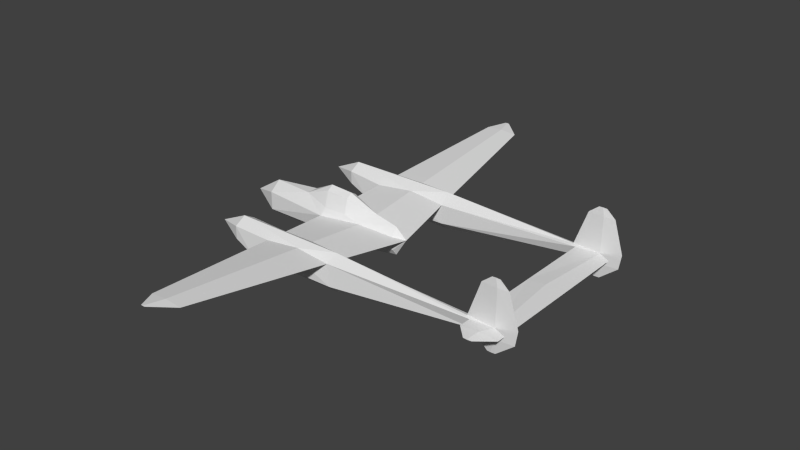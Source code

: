 # Source: p38_l.blend  (saved by Blender 2.69.0; exported with 4.5.12 LTS)
import bpy
from mathutils import Matrix  # noqa: F401  (used for matrix-valued properties, if any)

bpy.ops.wm.read_factory_settings(use_empty=True)
scene = bpy.context.scene
scene.name = 'Scene'

# ---- collections
col_collection_1 = bpy.data.collections.new('Collection 1'); scene.collection.children.link(col_collection_1)

# ---- materials (node trees are filled in below, after node groups)
mat_material_texture = bpy.data.materials.new('Material Texture')
mat_material_texture.alpha_threshold = 0.0
mat_material_texture.use_transparent_shadow = False
mat_material_texture.roughness = 0.5
mat_material_texture.line_color = (0.0, 0.0, 0.0, 1.0)

# ---- material node trees

# ---- world
world_world = bpy.data.worlds.new('World'); scene.world = world_world
world_world.color = (0.05088, 0.05088, 0.05088)
world_world.use_sun_shadow = False
world_world.sun_shadow_jitter_overblur = 0.0
world_world.cycles.sampling_method = 'MANUAL'
world_world.cycles.sample_map_resolution = 256

# ---- meshes
me_cylinder = bpy.data.meshes.new('Cylinder')
me_cylinder.from_pydata([(-0.19, 2.27, 7.52), (-1.6, 2.521, 7.075), (-1.6, 2.51, 7.201), (-1.6, 2.499, 7.075), (0.11, 2.569, 7.14), (0.57, 2.51, 7.14), (0.57, 2.52, 6.999), (0.11, 2.51, 7.711), (-0.35, 2.51, 7.787), (-0.2253, 2.574, 7.14), (-1.35, 2.51, 7.482), (-1.35, 2.547, 7.14), (0.11, 2.451, 7.14), (-0.225, 2.446, 7.14), (0.57, 2.5, 6.999), (-1.35, 2.473, 7.14), (-0.5907, 7.291, 0.9133), (-0.2376, 0.3278, 0.07), (-0.2376, 0.3483, -0.7), (-0.7361, 0.1938, -0.7), (-0.7161, 0.1863, 0.07), (-0.4268, 0.19, -1.54), (-0.19, 2.592, 6.37), (-0.1898, 2.404, 6.369), (-0.1386, 2.441, 6.939), (-0.19, 2.7, 7.52), (-0.1391, 2.591, 6.939), (-0.19, 2.98, 7.52), (-0.1391, 2.98, 6.939), (-0.19, 2.98, 6.37), (-0.19, 3.38, 7.021), (-0.1785, 3.38, 6.89), (-0.19, 3.38, 6.761), (-0.2409, 2.98, 6.939), (-0.2015, 3.38, 6.89), (-0.44, 2.51, 1.77), (0.8, 2.51, 1.77), (0.49, 2.181, 1.77), (-0.134, 2.184, 1.775), (0.49, 2.839, 1.77), (-0.19, 2.807, 1.678), (0.21, 2.874, -1.89), (0.42, 2.51, -1.89), (0.21, 2.146, -1.89), (-0.21, 2.146, -1.89), (-0.42, 2.51, -1.89), (-0.21, 2.874, -1.89), (0.4507, 2.936, -1.239), (0.7464, 2.51, -1.239), (0.4507, 2.084, -1.239), (-0.1248, 2.081, -0.6458), (-0.1963, 2.885, -0.5755), (0.11, 2.51, 6.381), (-0.22, 2.51, 6.24), (-0.2883, 2.791, 0.5365), (-0.09956, 2.915, 0.5321), (-0.01592, 2.09, 0.5597), (-0.2416, 2.195, 0.5563), (-1.35, 2.51, 6.642), (-1.6, 2.51, 6.951), (0.57, 2.51, 6.89), (-3.626e-07, 2.51, -2.79), (0.01378, 0.5179, 2.086), (0.07953, 0.1865, 1.8), (0.1556, 0.3852, 0.6402), (0.01895, 0.468, -0.7922), (-0.5424, 7.291, 0.3625), (-0.5907, 7.291, -0.1767), (-0.6432, 7.879, 0.2676), (-0.637, 7.879, 0.1968), (-0.6432, 7.879, 0.1276), (-0.6494, 7.879, 0.1968), (-0.09987, 0.343, 0.6453), (0.006961, 0.1781, 1.8), (-0.639, 7.291, 0.3625), (0.5389, 0.3635, -3.0), (-0.05747, 0.3635, -3.0), (0.5344, 0.3507, 0.565), (0.4219, 0.1725, 1.8), (-0.19, -2.27, 7.52), (-1.6, -2.521, 7.075), (-1.6, -2.51, 7.201), (-1.6, -2.499, 7.075), (0.11, -2.569, 7.14), (0.57, -2.51, 7.14), (0.57, -2.52, 6.999), (0.11, -2.51, 7.711), (-0.35, -2.51, 7.787), (-0.2253, -2.574, 7.14), (-1.35, -2.51, 7.482), (-1.35, -2.547, 7.14), (0.11, -2.451, 7.14), (-0.225, -2.446, 7.14), (0.57, -2.5, 6.999), (-1.35, -2.473, 7.14), (-0.5907, -7.291, 0.9133), (-0.2376, -0.3278, 0.07), (-0.2376, -0.3483, -0.7), (-0.7361, -0.1938, -0.7), (-0.7161, -0.1863, 0.07), (-0.435, -2.129e-07, 1.06), (-0.4268, -0.19, -1.54), (-0.19, -2.592, 6.37), (-0.1898, -2.404, 6.369), (-0.1386, -2.441, 6.939), (-0.19, -2.7, 7.52), (-0.1391, -2.591, 6.939), (-0.19, -2.98, 7.52), (-0.1391, -2.98, 6.939), (-0.19, -2.98, 6.37), (-0.19, -3.38, 7.021), (-0.1785, -3.38, 6.89), (-0.19, -3.38, 6.761), (-0.2409, -2.98, 6.939), (-0.2015, -3.38, 6.89), (-0.44, -2.51, 1.77), (0.8, -2.51, 1.77), (0.49, -2.181, 1.77), (-0.134, -2.184, 1.775), (0.49, -2.839, 1.77), (-0.19, -2.807, 1.678), (0.21, -2.874, -1.89), (0.42, -2.51, -1.89), (0.21, -2.146, -1.89), (-0.21, -2.146, -1.89), (-0.42, -2.51, -1.89), (-0.21, -2.874, -1.89), (0.4507, -2.936, -1.239), (0.7464, -2.51, -1.239), (0.4507, -2.084, -1.239), (-0.1248, -2.081, -0.6458), (-0.1963, -2.885, -0.5755), (0.11, -2.51, 6.381), (-0.22, -2.51, 6.24), (-0.2883, -2.791, 0.5365), (-0.09956, -2.915, 0.5321), (-0.01592, -2.09, 0.5597), (-0.2416, -2.195, 0.5563), (-1.35, -2.51, 6.642), (-1.6, -2.51, 6.951), (0.57, -2.51, 6.89), (-3.626e-07, -2.51, -2.79), (0.01378, -0.5179, 2.086), (0.07953, -0.1865, 1.8), (0.1556, -0.3852, 0.6402), (0.01895, -0.468, -0.7922), (-0.5424, -7.291, 0.3625), (-0.5907, -7.291, -0.1767), (-0.6432, -7.879, 0.2676), (-0.637, -7.879, 0.1968), (-0.6432, -7.879, 0.1276), (-0.6494, -7.879, 0.1968), (-0.09987, -0.343, 0.6453), (0.006961, -0.1781, 1.8), (-0.639, -7.291, 0.3625), (0.22, 1.366e-07, -3.9), (0.5389, -0.3635, -3.0), (0.8371, 0.0, -3.0), (-0.3557, 0.0, -3.0), (-0.05747, -0.3635, -3.0), (0.5344, -0.3507, 0.565), (0.86, -3.1e-08, 0.565), (0.4219, -0.1725, 1.8), (0.6537, -1.354e-07, 1.8), (-0.2734, -2.193e-07, 1.8), (-0.19, -5.603e-07, 7.52), (-0.83, -1.903e-07, 0.07), (-0.87, -1.536e-07, -0.7), (-0.1391, -5.17e-07, 6.939), (-0.19, 1.799e-20, 6.37), (-0.2409, 1.96e-20, 6.939), (0.06, -1.624e-07, 2.18)], [], [(25, 9, 26), (33, 9, 25), (7, 9, 8), (13, 7, 8), (28, 22, 29), (168, 169, 24), (4, 60, 52), (6, 60, 4), (12, 5, 7), (26, 22, 28), (25, 28, 27), (65, 57, 50), (40, 66, 16), (54, 40, 74), (56, 65, 50), (12, 24, 52), (13, 53, 23), (64, 63, 78, 77), (67, 71, 70), (21, 19, 18), (10, 2, 3), (26, 9, 4), (58, 3, 59), (22, 9, 33), (5, 6, 4), (165, 168, 24), (22, 33, 29), (29, 33, 34), (29, 34, 32), (33, 27, 34), (28, 29, 31), (31, 29, 32), (27, 28, 31), (60, 12, 52), (4, 52, 26), (52, 24, 23), (11, 58, 1), (58, 15, 3), (2, 1, 3), (7, 4, 9), (165, 24, 0), (30, 31, 32, 34), (1, 58, 59), (2, 10, 1), (13, 8, 15), (53, 13, 15), (6, 5, 14, 60), (61, 43, 44), (36, 52, 37), (61, 44, 45), (49, 50, 44, 43), (22, 26, 52), (3, 1, 59), (47, 39, 36, 48), (49, 37, 56, 50), (65, 64, 77), (40, 22, 52, 39), (21, 65, 76), (57, 35, 45), (16, 66, 69), (158, 21, 76), (66, 67, 69), (69, 67, 70), (17, 100, 72), (40, 39, 55), (40, 55, 66), (164, 73, 72), (19, 21, 167), (166, 20, 19, 167), (73, 62, 72), (166, 100, 20), (100, 17, 20), (17, 19, 20), (21, 18, 65), (78, 171, 163), (164, 171, 73), (76, 65, 75), (72, 62, 57), (64, 65, 56), (62, 64, 56), (65, 72, 57), (64, 62, 63), (42, 48, 49, 43), (62, 73, 171), (17, 18, 19), (62, 171, 63), (74, 40, 16), (16, 69, 68), (24, 169, 23), (5, 4, 7), (14, 5, 12), (15, 10, 3), (27, 31, 30), (34, 27, 30), (35, 53, 22, 40), (10, 11, 1), (63, 171, 78), (57, 38, 35), (44, 50, 45), (17, 72, 65, 18), (155, 158, 76), (155, 75, 157), (51, 45, 54), (45, 51, 46), (61, 46, 41), (50, 57, 45), (61, 42, 43), (48, 36, 37, 49), (13, 165, 0), (0, 24, 13), (170, 165, 13), (24, 12, 13), (169, 13, 23), (169, 170, 13), (25, 27, 33), (65, 77, 75), (26, 28, 25), (12, 7, 13), (11, 53, 58), (9, 53, 11), (53, 15, 58), (67, 74, 71), (61, 41, 42), (37, 52, 23, 38), (57, 62, 38), (68, 69, 70, 71), (62, 56, 38), (66, 51, 67), (51, 74, 67), (55, 51, 66), (51, 54, 74), (75, 77, 161, 157), (155, 76, 75), (77, 78, 163, 161), (74, 16, 71), (71, 16, 68), (47, 41, 46, 51), (41, 47, 48, 42), (61, 45, 46), (100, 164, 72), (60, 14, 12), (8, 11, 10), (8, 9, 11), (15, 8, 10), (53, 9, 22), (36, 39, 52), (37, 38, 56), (38, 23, 53, 35), (55, 39, 47, 51), (105, 106, 88), (113, 105, 88), (86, 87, 88), (92, 87, 86), (108, 109, 102), (168, 104, 169), (83, 132, 140), (85, 83, 140), (91, 86, 84), (106, 108, 102), (105, 107, 108), (145, 130, 137), (120, 95, 146), (134, 154, 120), (136, 130, 145), (91, 132, 104), (92, 103, 133), (144, 160, 162, 143), (147, 150, 151), (101, 97, 98), (89, 82, 81), (106, 83, 88), (138, 139, 82), (102, 113, 88), (84, 83, 85), (165, 104, 168), (102, 109, 113), (109, 114, 113), (109, 112, 114), (113, 114, 107), (108, 111, 109), (111, 112, 109), (107, 111, 108), (140, 132, 91), (83, 106, 132), (132, 103, 104), (90, 80, 138), (138, 82, 94), (81, 82, 80), (86, 88, 83), (165, 79, 104), (110, 114, 112, 111), (80, 139, 138), (81, 80, 89), (92, 94, 87), (133, 94, 92), (85, 140, 93, 84), (141, 124, 123), (116, 117, 132), (141, 125, 124), (129, 123, 124, 130), (102, 132, 106), (82, 139, 80), (127, 128, 116, 119), (129, 130, 136, 117), (145, 160, 144), (120, 119, 132, 102), (101, 159, 145), (137, 125, 115), (95, 149, 146), (158, 159, 101), (146, 149, 147), (149, 150, 147), (96, 152, 100), (120, 135, 119), (120, 146, 135), (164, 152, 153), (98, 167, 101), (166, 167, 98, 99), (153, 152, 142), (166, 99, 100), (100, 99, 96), (96, 99, 98), (101, 145, 97), (162, 163, 171), (164, 153, 171), (159, 156, 145), (152, 137, 142), (144, 136, 145), (142, 136, 144), (145, 137, 152), (144, 143, 142), (122, 123, 129, 128), (142, 171, 153), (96, 98, 97), (142, 143, 171), (154, 95, 120), (95, 148, 149), (104, 103, 169), (84, 86, 83), (93, 91, 84), (94, 82, 89), (107, 110, 111), (114, 110, 107), (115, 120, 102, 133), (89, 80, 90), (143, 162, 171), (137, 115, 118), (124, 125, 130), (96, 97, 145, 152), (155, 159, 158), (155, 157, 156), (131, 134, 125), (125, 126, 131), (141, 121, 126), (130, 125, 137), (141, 123, 122), (128, 129, 117, 116), (92, 79, 165), (79, 92, 104), (170, 92, 165), (104, 92, 91), (169, 103, 92), (169, 92, 170), (105, 113, 107), (145, 156, 160), (106, 105, 108), (91, 92, 86), (90, 138, 133), (88, 90, 133), (133, 138, 94), (147, 151, 154), (141, 122, 121), (117, 118, 103, 132), (137, 118, 142), (148, 151, 150, 149), (142, 118, 136), (146, 147, 131), (131, 147, 154), (135, 146, 131), (131, 154, 134), (156, 157, 161, 160), (155, 156, 159), (160, 161, 163, 162), (154, 151, 95), (151, 148, 95), (127, 131, 126, 121), (121, 122, 128, 127), (141, 126, 125), (100, 152, 164), (140, 91, 93), (87, 89, 90), (87, 90, 88), (94, 89, 87), (133, 102, 88), (116, 132, 119), (117, 136, 118), (118, 115, 133, 103), (135, 131, 127, 119), (35, 40, 54), (45, 35, 54), (115, 134, 120), (125, 134, 115), (101, 167, 21), (158, 101, 21)])
_uv = me_cylinder.uv_layers.new(name='UVMap')
_uv.uv.foreach_set('vector', [0.2505, 0.8316, 0.2575, 0.8526, 0.2565, 0.8637, 0.5651, 0.9542, 0.5427, 0.9431, 0.5497, 0.9221, 0.02458, 0.5688, 0.05614, 0.5873, 0.02036, 0.5942, 0.5759, 0.4417, 0.6074, 0.4232, 0.6117, 0.4487, 0.235, 0.8637, 0.2565, 0.8951, 0.235, 0.8951, 0.3997, 0.8637, 0.3997, 0.8951, 0.2648, 0.8637, 0.05614, 0.5688, 0.06996, 0.5434, 0.09809, 0.5688, 0.06394, 0.5434, 0.06996, 0.5434, 0.05614, 0.5688, 0.5759, 0.4232, 0.5759, 0.3978, 0.6074, 0.4232, 0.2565, 0.8637, 0.2565, 0.8951, 0.235, 0.8637, 0.2505, 0.8316, 0.235, 0.8637, 0.235, 0.8316, 0.5872, 0.373, 0.6827, 0.2985, 0.6764, 0.3649, 0.4061, 0.03407, 0.1582, 0.1068, 0.1582, 0.07632, 0.7157, 0.2996, 0.7165, 0.2365, 0.9644, 0.3092, 0.4457, 0.09587, 0.5353, 0.1706, 0.4461, 0.1625, 0.5759, 0.4232, 0.5648, 0.437, 0.5339, 0.4232, 0.5759, 0.4417, 0.5261, 0.4415, 0.5333, 0.4398, 0.7403, 0.8149, 0.6762, 0.8191, 0.6762, 0.8002, 0.7445, 0.7939, 0.9644, 0.339, 0.9968, 0.3184, 0.9968, 0.3222, 0.8383, 0.4996, 0.8847, 0.5167, 0.8847, 0.4891, 0.5948, 0.5039, 0.5793, 0.5177, 0.5723, 0.5177, 0.06726, 0.5825, 0.05614, 0.5873, 0.05614, 0.5688, 0.5484, 0.5039, 0.5723, 0.5177, 0.5655, 0.5177, 0.5437, 0.9857, 0.5427, 0.9431, 0.5651, 0.9542, 0.05614, 0.5434, 0.06394, 0.5434, 0.05614, 0.5688, 0.3997, 0.8316, 0.3997, 0.8637, 0.2648, 0.8637, 0.5437, 0.9857, 0.5651, 0.9542, 0.5651, 0.9857, 0.5651, 0.9857, 0.5651, 0.9542, 0.5872, 0.957, 0.5651, 0.9857, 0.5872, 0.957, 0.5872, 0.9641, 0.5651, 0.9542, 0.5651, 0.9221, 0.5872, 0.957, 0.235, 0.8637, 0.235, 0.8951, 0.2129, 0.8664, 0.2129, 0.8664, 0.235, 0.8951, 0.2129, 0.8735, 0.235, 0.8316, 0.235, 0.8637, 0.2129, 0.8664, 0.5621, 0.3978, 0.5759, 0.4232, 0.5339, 0.4232, 0.05614, 0.5688, 0.09809, 0.5688, 0.06726, 0.5825, 0.5339, 0.4232, 0.5648, 0.437, 0.5333, 0.4398, 0.05614, 0.6495, 0.08366, 0.6495, 0.05973, 0.6633, 0.5484, 0.5039, 0.5759, 0.5039, 0.5723, 0.5177, 0.05275, 0.6633, 0.05973, 0.6633, 0.05973, 0.6633, 0.02458, 0.5688, 0.05614, 0.5688, 0.05614, 0.5873, 0.3997, 0.8316, 0.2648, 0.8637, 0.2743, 0.8316, 0.5872, 0.9497, 0.5872, 0.957, 0.5872, 0.9641, 0.5872, 0.957, 0.05973, 0.6633, 0.08366, 0.6495, 0.06656, 0.6633, 0.05275, 0.6633, 0.03723, 0.6495, 0.05973, 0.6633, 0.5759, 0.4417, 0.6117, 0.4487, 0.5759, 0.5039, 0.5261, 0.4415, 0.5759, 0.4417, 0.5759, 0.5039, 0.06394, 0.5434, 0.05614, 0.5434, 0.06394, 0.5434, 0.06996, 0.5434, 0.009375, 0.8661, 0.05912, 0.8545, 0.05912, 0.8777, 0.2791, 0.3851, 0.5339, 0.4232, 0.2791, 0.4022, 0.009375, 0.8661, 0.05912, 0.8777, 0.05912, 0.8893, 0.1127, 0.4044, 0.1455, 0.4362, 0.07677, 0.4409, 0.07677, 0.4177, 0.0987, 0.5854, 0.06726, 0.5825, 0.09809, 0.5688, 0.05973, 0.6633, 0.05973, 0.6633, 0.06656, 0.6633, 0.5193, 0.55, 0.353, 0.5478, 0.353, 0.5306, 0.5193, 0.5336, 0.1127, 0.4044, 0.2791, 0.4022, 0.2122, 0.4302, 0.1455, 0.4362, 0.8195, 0.8224, 0.7403, 0.8149, 0.7445, 0.7939, 0.3581, 0.5854, 0.0987, 0.5854, 0.09809, 0.5688, 0.353, 0.5478, 0.8609, 0.8471, 0.8195, 0.8224, 0.9416, 0.8266, 0.212, 0.4427, 0.2791, 0.4536, 0.07677, 0.4525, 0.1582, 0.07632, 0.1582, 0.1068, 0.1257, 0.1159, 0.9416, 0.8431, 0.8609, 0.8471, 0.9416, 0.8266, 0.1582, 0.1068, 0.1582, 0.1366, 0.1257, 0.1159, 0.1257, 0.1159, 0.1582, 0.1366, 0.1257, 0.1198, 0.7719, 0.8366, 0.7171, 0.8475, 0.7401, 0.829, 0.3581, 0.5854, 0.353, 0.5478, 0.4214, 0.5804, 0.4061, 0.03407, 0.4, 0.0974, 0.1582, 0.1068, 0.6762, 0.8386, 0.6762, 0.8231, 0.7401, 0.829, 0.8847, 0.5167, 0.8383, 0.4996, 0.8847, 0.5241, 0.9273, 0.5218, 0.9273, 0.5156, 0.8847, 0.5167, 0.8847, 0.5241, 0.5712, 0.2298, 0.59, 0.2139, 0.5803, 0.2936, 0.9273, 0.5218, 0.982, 0.5, 0.9273, 0.5156, 0.982, 0.5, 0.9273, 0.4891, 0.9273, 0.5156, 0.9273, 0.4891, 0.8847, 0.5167, 0.9273, 0.5156, 0.8609, 0.8471, 0.8144, 0.8366, 0.8195, 0.8224, 0.6762, 0.8002, 0.6552, 0.8202, 0.6762, 0.7873, 0.6762, 0.8386, 0.6552, 0.8202, 0.6762, 0.8231, 0.9416, 0.8266, 0.8195, 0.8224, 0.9416, 0.7937, 0.5803, 0.2936, 0.59, 0.2139, 0.6827, 0.2985, 0.5399, 0.09142, 0.5353, 0.1706, 0.4457, 0.09587, 0.5326, 0.01148, 0.5399, 0.09142, 0.4457, 0.09587, 0.5872, 0.373, 0.5803, 0.2936, 0.6827, 0.2985, 0.5399, 0.09142, 0.5326, 0.01148, 0.5509, 0.02731, 0.07677, 0.4061, 0.1127, 0.3881, 0.1127, 0.4044, 0.07677, 0.4177, 0.59, 0.2139, 0.5712, 0.2298, 0.5614, 0.2088, 0.9273, 0.4891, 0.8847, 0.4891, 0.8847, 0.5167, 0.5326, 0.01148, 0.5612, 0.006309, 0.5509, 0.02731, 0.9644, 0.3092, 0.7165, 0.2365, 0.9644, 0.2788, 0.1582, 0.07632, 0.1257, 0.1159, 0.1257, 0.112, 0.2648, 0.8637, 0.3997, 0.8951, 0.2668, 0.8952, 0.05614, 0.5434, 0.05614, 0.5688, 0.02458, 0.5688, 0.5681, 0.3978, 0.5759, 0.3978, 0.5759, 0.4232, 0.5759, 0.5039, 0.5948, 0.5039, 0.5723, 0.5177, 0.235, 0.8316, 0.2129, 0.8664, 0.2129, 0.8591, 0.5872, 0.957, 0.5651, 0.9221, 0.5872, 0.9497, 0.353, 0.5992, 0.1059, 0.587, 0.0987, 0.5854, 0.3581, 0.5854, 0.03723, 0.6495, 0.05614, 0.6495, 0.05973, 0.6633, 0.6762, 0.8191, 0.6552, 0.8202, 0.6762, 0.8002, 0.212, 0.4427, 0.2794, 0.4367, 0.2791, 0.4536, 0.07677, 0.4409, 0.1455, 0.4362, 0.07677, 0.4525, 0.7719, 0.8366, 0.7401, 0.829, 0.8195, 0.8224, 0.8144, 0.8366, 0.9913, 0.8113, 0.9416, 0.8431, 0.9416, 0.8266, 0.9913, 0.8113, 0.9416, 0.7937, 0.9416, 0.7772, 0.4826, 0.5857, 0.5553, 0.5981, 0.4211, 0.5908, 0.5553, 0.5981, 0.4826, 0.5857, 0.5553, 0.5865, 0.009375, 0.8661, 0.05912, 0.8777, 0.05912, 0.8545, 0.1455, 0.4362, 0.212, 0.4427, 0.07677, 0.4525, 0.009375, 0.8661, 0.05912, 0.8429, 0.05912, 0.8545, 0.1127, 0.3881, 0.2791, 0.3851, 0.2791, 0.4022, 0.1127, 0.4044, 0.5356, 0.9431, 0.4004, 0.9221, 0.5259, 0.9221, 0.2743, 0.8316, 0.2648, 0.8637, 0.2646, 0.8526, 0.4004, 0.9542, 0.4004, 0.9221, 0.5356, 0.9431, 0.5648, 0.437, 0.5759, 0.4232, 0.5759, 0.4417, 0.4004, 0.9857, 0.5356, 0.9431, 0.5333, 0.9858, 0.4004, 0.9857, 0.4004, 0.9542, 0.5356, 0.9431, 0.5497, 0.9221, 0.5651, 0.9221, 0.5651, 0.9542, 0.8195, 0.8224, 0.7445, 0.7939, 0.9416, 0.7937, 0.2565, 0.8637, 0.235, 0.8637, 0.2505, 0.8316, 0.5759, 0.4232, 0.6074, 0.4232, 0.5759, 0.4417, 0.05614, 0.6495, 0.1059, 0.587, 0.08366, 0.6495, 0.05614, 0.5873, 0.1059, 0.587, 0.05614, 0.6495, 0.5261, 0.4415, 0.5759, 0.5039, 0.5484, 0.5039, 0.9644, 0.339, 0.9644, 0.3092, 0.9968, 0.3184, 0.009375, 0.8661, 0.05912, 0.8545, 0.05912, 0.8429, 0.2791, 0.4022, 0.5339, 0.4232, 0.5333, 0.4398, 0.2794, 0.4367, 0.6827, 0.2985, 0.59, 0.2139, 0.6821, 0.2311, 0.9968, 0.3145, 0.9968, 0.3184, 0.9968, 0.3222, 0.9968, 0.3184, 0.5326, 0.01148, 0.4457, 0.09587, 0.4405, 0.02868, 0.1582, 0.1068, 0.4017, 0.1586, 0.1582, 0.1366, 0.7209, 0.3611, 0.9644, 0.3092, 0.9644, 0.339, 0.4, 0.0974, 0.4017, 0.1586, 0.1582, 0.1068, 0.7209, 0.3611, 0.7157, 0.2996, 0.9644, 0.3092, 0.9416, 0.7937, 0.7445, 0.7939, 0.7445, 0.7759, 0.9416, 0.7772, 0.9913, 0.8113, 0.9416, 0.8266, 0.9416, 0.7937, 0.7445, 0.7939, 0.6762, 0.8002, 0.6762, 0.7873, 0.7445, 0.7759, 0.9644, 0.3092, 0.9644, 0.2788, 0.9968, 0.3184, 0.9968, 0.3184, 0.9644, 0.2788, 0.9968, 0.3145, 0.5193, 0.55, 0.5553, 0.5633, 0.5553, 0.5865, 0.4826, 0.5857, 0.5553, 0.5633, 0.5193, 0.55, 0.5193, 0.5336, 0.5553, 0.5516, 0.009375, 0.8661, 0.05912, 0.8893, 0.05912, 0.8777, 0.7171, 0.8475, 0.6762, 0.8386, 0.7401, 0.829, 0.5621, 0.3978, 0.5681, 0.3978, 0.5759, 0.4232, 0.02036, 0.5942, 0.05614, 0.6495, 0.03723, 0.6495, 0.02036, 0.5942, 0.05614, 0.5873, 0.05614, 0.6495, 0.5759, 0.5039, 0.6117, 0.4487, 0.5948, 0.5039, 0.1059, 0.587, 0.05614, 0.5873, 0.0987, 0.5854, 0.353, 0.5306, 0.353, 0.5478, 0.09809, 0.5688, 0.2791, 0.4022, 0.2794, 0.4367, 0.2122, 0.4302, 0.2794, 0.4367, 0.5333, 0.4398, 0.5261, 0.4415, 0.2791, 0.4536, 0.4214, 0.5804, 0.353, 0.5478, 0.5193, 0.55, 0.4826, 0.5857, 0.549, 0.8316, 0.5429, 0.8637, 0.542, 0.8526, 0.2357, 0.9542, 0.2512, 0.9221, 0.2582, 0.9431, 0.6074, 0.7156, 0.6116, 0.741, 0.5759, 0.7341, 0.5759, 0.4417, 0.6117, 0.4487, 0.6074, 0.4232, 0.5644, 0.8637, 0.5644, 0.8951, 0.543, 0.8951, 0.3997, 0.8637, 0.5346, 0.8637, 0.3997, 0.8951, 0.5759, 0.7156, 0.5339, 0.7156, 0.562, 0.6902, 0.568, 0.6902, 0.5759, 0.7156, 0.562, 0.6902, 0.5759, 0.4232, 0.6074, 0.4232, 0.5759, 0.3978, 0.5429, 0.8637, 0.5644, 0.8637, 0.543, 0.8951, 0.549, 0.8316, 0.5644, 0.8316, 0.5644, 0.8637, 0.5355, 0.373, 0.4463, 0.3649, 0.4401, 0.2985, 0.7163, 0.03407, 0.9642, 0.07632, 0.9642, 0.1068, 0.4071, 0.2996, 0.1584, 0.3092, 0.4062, 0.2365, 0.6767, 0.09587, 0.6762, 0.1625, 0.5871, 0.1706, 0.5759, 0.4232, 0.5339, 0.4232, 0.5648, 0.437, 0.5759, 0.4417, 0.5333, 0.4398, 0.5261, 0.4415, 0.907, 0.9346, 0.9029, 0.9136, 0.9711, 0.9198, 0.9711, 0.9388, 0.1584, 0.339, 0.1259, 0.3222, 0.1259, 0.3184, 0.8383, 0.4996, 0.8847, 0.4891, 0.8847, 0.5167, 0.5948, 0.5039, 0.5723, 0.5177, 0.5793, 0.5177, 0.5647, 0.7294, 0.5759, 0.7156, 0.5759, 0.7341, 0.5484, 0.5039, 0.5655, 0.5177, 0.5723, 0.5177, 0.2572, 0.9857, 0.2357, 0.9542, 0.2582, 0.9431, 0.5759, 0.6902, 0.5759, 0.7156, 0.568, 0.6902, 0.3997, 0.8316, 0.5346, 0.8637, 0.3997, 0.8637, 0.2572, 0.9857, 0.2357, 0.9857, 0.2357, 0.9542, 0.2357, 0.9857, 0.2136, 0.957, 0.2357, 0.9542, 0.2357, 0.9857, 0.2136, 0.9641, 0.2136, 0.957, 0.2357, 0.9542, 0.2136, 0.957, 0.2357, 0.9221, 0.5644, 0.8637, 0.5866, 0.8664, 0.5644, 0.8951, 0.5866, 0.8664, 0.5866, 0.8735, 0.5644, 0.8951, 0.5644, 0.8316, 0.5866, 0.8664, 0.5644, 0.8637, 0.5621, 0.3978, 0.5339, 0.4232, 0.5759, 0.4232, 0.5759, 0.7156, 0.5647, 0.7294, 0.5339, 0.7156, 0.5339, 0.4232, 0.5333, 0.4398, 0.5648, 0.437, 0.5759, 0.7963, 0.5723, 0.8101, 0.5483, 0.7963, 0.5484, 0.5039, 0.5723, 0.5177, 0.5759, 0.5039, 0.5792, 0.8101, 0.5723, 0.8101, 0.5723, 0.8101, 0.6074, 0.7156, 0.5759, 0.7341, 0.5759, 0.7156, 0.3997, 0.8316, 0.5252, 0.8316, 0.5346, 0.8637, 0.2136, 0.9497, 0.2136, 0.957, 0.2136, 0.9641, 0.2136, 0.957, 0.5723, 0.8101, 0.5654, 0.8101, 0.5483, 0.7963, 0.5792, 0.8101, 0.5723, 0.8101, 0.5948, 0.7963, 0.5759, 0.4417, 0.5759, 0.5039, 0.6117, 0.4487, 0.5261, 0.4415, 0.5759, 0.5039, 0.5759, 0.4417, 0.568, 0.6902, 0.562, 0.6902, 0.568, 0.6902, 0.5759, 0.6902, 0.009375, 0.8661, 0.05912, 0.8777, 0.05912, 0.8545, 0.2791, 0.3851, 0.2791, 0.4022, 0.5339, 0.4232, 0.009375, 0.8661, 0.05912, 0.8893, 0.05912, 0.8777, 0.1127, 0.4044, 0.07677, 0.4177, 0.07677, 0.4409, 0.1455, 0.4362, 0.5333, 0.7322, 0.5339, 0.7156, 0.5647, 0.7294, 0.5723, 0.8101, 0.5654, 0.8101, 0.5723, 0.8101, 0.1127, 0.6968, 0.1127, 0.6804, 0.279, 0.6775, 0.279, 0.6946, 0.1127, 0.4044, 0.1455, 0.4362, 0.2122, 0.4302, 0.2791, 0.4022, 0.8278, 0.9421, 0.9029, 0.9136, 0.907, 0.9346, 0.2739, 0.7322, 0.279, 0.6946, 0.5339, 0.7156, 0.5333, 0.7322, 0.7865, 0.9667, 0.7058, 0.9463, 0.8278, 0.9421, 0.212, 0.4427, 0.07677, 0.4525, 0.2791, 0.4536, 0.9642, 0.07632, 0.9967, 0.1159, 0.9642, 0.1068, 0.7058, 0.9628, 0.7058, 0.9463, 0.7865, 0.9667, 0.9642, 0.1068, 0.9967, 0.1159, 0.9642, 0.1366, 0.9967, 0.1159, 0.9967, 0.1198, 0.9642, 0.1366, 0.8755, 0.9563, 0.9073, 0.9487, 0.9302, 0.9672, 0.2739, 0.7322, 0.2106, 0.7272, 0.279, 0.6946, 0.7163, 0.03407, 0.9642, 0.1068, 0.7223, 0.0974, 0.9711, 0.9583, 0.9073, 0.9487, 0.9711, 0.9428, 0.8847, 0.5167, 0.8847, 0.5241, 0.8383, 0.4996, 0.9273, 0.5218, 0.8847, 0.5241, 0.8847, 0.5167, 0.9273, 0.5156, 0.5515, 0.2298, 0.5424, 0.2936, 0.5327, 0.2139, 0.9273, 0.5218, 0.9273, 0.5156, 0.982, 0.5, 0.982, 0.5, 0.9273, 0.5156, 0.9273, 0.4891, 0.9273, 0.4891, 0.9273, 0.5156, 0.8847, 0.5167, 0.7865, 0.9667, 0.8278, 0.9421, 0.8329, 0.9563, 0.9711, 0.9198, 0.9711, 0.907, 0.9921, 0.9398, 0.9711, 0.9583, 0.9711, 0.9428, 0.9921, 0.9398, 0.7058, 0.9463, 0.7058, 0.9134, 0.8278, 0.9421, 0.5424, 0.2936, 0.4401, 0.2985, 0.5327, 0.2139, 0.5825, 0.09142, 0.6767, 0.09587, 0.5871, 0.1706, 0.5898, 0.01148, 0.6767, 0.09587, 0.5825, 0.09142, 0.5355, 0.373, 0.4401, 0.2985, 0.5424, 0.2936, 0.5825, 0.09142, 0.5715, 0.02731, 0.5898, 0.01148, 0.07677, 0.4061, 0.07677, 0.4177, 0.1127, 0.4044, 0.1127, 0.3881, 0.5327, 0.2139, 0.5614, 0.2088, 0.5515, 0.2298, 0.9273, 0.4891, 0.8847, 0.5167, 0.8847, 0.4891, 0.5898, 0.01148, 0.5715, 0.02731, 0.5612, 0.006309, 0.1584, 0.3092, 0.1584, 0.2788, 0.4062, 0.2365, 0.9642, 0.07632, 0.9967, 0.112, 0.9967, 0.1159, 0.5346, 0.8637, 0.5326, 0.8952, 0.3997, 0.8951, 0.5759, 0.6902, 0.6074, 0.7156, 0.5759, 0.7156, 0.5681, 0.3978, 0.5759, 0.4232, 0.5759, 0.3978, 0.5759, 0.5039, 0.5723, 0.5177, 0.5948, 0.5039, 0.5644, 0.8316, 0.5866, 0.8591, 0.5866, 0.8664, 0.2136, 0.957, 0.2136, 0.9497, 0.2357, 0.9221, 0.279, 0.746, 0.2739, 0.7322, 0.5333, 0.7322, 0.5261, 0.7338, 0.5948, 0.7963, 0.5723, 0.8101, 0.5759, 0.7963, 0.9711, 0.9388, 0.9711, 0.9198, 0.9921, 0.9398, 0.212, 0.4427, 0.2791, 0.4536, 0.2794, 0.4367, 0.07677, 0.4409, 0.07677, 0.4525, 0.1455, 0.4362, 0.8755, 0.9563, 0.8329, 0.9563, 0.8278, 0.9421, 0.9073, 0.9487, 0.6561, 0.931, 0.7058, 0.9463, 0.7058, 0.9628, 0.6561, 0.931, 0.7058, 0.8969, 0.7058, 0.9134, 0.1494, 0.7325, 0.2109, 0.7376, 0.07673, 0.7449, 0.07673, 0.7449, 0.07673, 0.7333, 0.1494, 0.7325, 0.009375, 0.8661, 0.05912, 0.8545, 0.05912, 0.8777, 0.1455, 0.4362, 0.07677, 0.4525, 0.212, 0.4427, 0.009375, 0.8661, 0.05912, 0.8545, 0.05912, 0.8429, 0.1127, 0.3881, 0.1127, 0.4044, 0.2791, 0.4022, 0.2791, 0.3851, 0.2652, 0.9431, 0.2749, 0.9221, 0.4004, 0.9221, 0.5252, 0.8316, 0.5349, 0.8526, 0.5346, 0.8637, 0.4004, 0.9542, 0.2652, 0.9431, 0.4004, 0.9221, 0.5648, 0.437, 0.5759, 0.4417, 0.5759, 0.4232, 0.4004, 0.9857, 0.2675, 0.9858, 0.2652, 0.9431, 0.4004, 0.9857, 0.2652, 0.9431, 0.4004, 0.9542, 0.2512, 0.9221, 0.2357, 0.9542, 0.2357, 0.9221, 0.8278, 0.9421, 0.7058, 0.9134, 0.9029, 0.9136, 0.5429, 0.8637, 0.549, 0.8316, 0.5644, 0.8637, 0.5759, 0.4232, 0.5759, 0.4417, 0.6074, 0.4232, 0.5759, 0.7963, 0.5483, 0.7963, 0.5261, 0.7338, 0.5759, 0.7341, 0.5759, 0.7963, 0.5261, 0.7338, 0.5261, 0.4415, 0.5484, 0.5039, 0.5759, 0.5039, 0.1584, 0.339, 0.1259, 0.3184, 0.1584, 0.3092, 0.009375, 0.8661, 0.05912, 0.8429, 0.05912, 0.8545, 0.2791, 0.4022, 0.2794, 0.4367, 0.5333, 0.4398, 0.5339, 0.4232, 0.4401, 0.2985, 0.4407, 0.2311, 0.5327, 0.2139, 0.1259, 0.3145, 0.1259, 0.3184, 0.1259, 0.3222, 0.1259, 0.3184, 0.5898, 0.01148, 0.6819, 0.02868, 0.6767, 0.09587, 0.9642, 0.1068, 0.9642, 0.1366, 0.7207, 0.1586, 0.4019, 0.3611, 0.1584, 0.339, 0.1584, 0.3092, 0.7223, 0.0974, 0.9642, 0.1068, 0.7207, 0.1586, 0.4019, 0.3611, 0.1584, 0.3092, 0.4071, 0.2996, 0.7058, 0.9134, 0.7058, 0.8969, 0.9029, 0.8956, 0.9029, 0.9136, 0.6561, 0.931, 0.7058, 0.9134, 0.7058, 0.9463, 0.9029, 0.9136, 0.9029, 0.8956, 0.9711, 0.907, 0.9711, 0.9198, 0.1584, 0.3092, 0.1259, 0.3184, 0.1584, 0.2788, 0.1259, 0.3184, 0.1259, 0.3145, 0.1584, 0.2788, 0.1127, 0.6968, 0.1494, 0.7325, 0.07673, 0.7333, 0.07673, 0.7101, 0.07673, 0.7101, 0.07673, 0.6985, 0.1127, 0.6804, 0.1127, 0.6968, 0.009375, 0.8661, 0.05912, 0.8777, 0.05912, 0.8893, 0.9302, 0.9672, 0.9073, 0.9487, 0.9711, 0.9583, 0.5621, 0.3978, 0.5759, 0.4232, 0.5681, 0.3978, 0.6116, 0.741, 0.5948, 0.7963, 0.5759, 0.7963, 0.6116, 0.741, 0.5759, 0.7963, 0.5759, 0.7341, 0.5759, 0.5039, 0.5948, 0.5039, 0.6117, 0.4487, 0.5261, 0.7338, 0.5333, 0.7322, 0.5759, 0.7341, 0.279, 0.6775, 0.5339, 0.7156, 0.279, 0.6946, 0.2791, 0.4022, 0.2122, 0.4302, 0.2794, 0.4367, 0.2794, 0.4367, 0.2791, 0.4536, 0.5261, 0.4415, 0.5333, 0.4398, 0.2106, 0.7272, 0.1494, 0.7325, 0.1127, 0.6968, 0.279, 0.6946, 0.353, 0.5992, 0.3581, 0.5854, 0.4211, 0.5908, 0.5553, 0.5981, 0.353, 0.5992, 0.4211, 0.5908, 0.279, 0.746, 0.2109, 0.7376, 0.2739, 0.7322, 0.07673, 0.7449, 0.2109, 0.7376, 0.279, 0.746, 0.8383, 0.4996, 0.8847, 0.5241, 0.8383, 0.4996, 0.7058, 0.9628, 0.7865, 0.9667, 0.7865, 0.9667])
me_cylinder.materials.append(mat_material_texture)
me_cylinder.use_remesh_preserve_volume = False
me_cylinder.use_remesh_preserve_attributes = False
me_cylinder.use_mirror_vertex_groups = False
me_cylinder.update()

# ---- objects
ob_fuselage = bpy.data.objects.new('Fuselage', me_cylinder)

# ---- transforms, parenting, visibility, modifiers, constraints
ob_fuselage.location = (0.0, 0.0, 0.0)
ob_fuselage.rotation_euler = (-7.451e-08, 1.571, 0.0)
ob_fuselage.lineart.crease_threshold = 0.0

# ---- collection membership
col_collection_1.objects.link(ob_fuselage)

# ---- scene / render settings (as saved in the file)
scene.frame_start = 1; scene.frame_end = 250; scene.frame_set(1)
scene.render.engine = 'BLENDER_EEVEE_NEXT'
scene.render.image_settings.compression = 90
scene.render.resolution_percentage = 50
scene.render.dither_intensity = 0.0
scene.cycles.use_denoising = False
scene.cycles.samples = 10
scene.cycles.sampling_pattern = 'TABULATED_SOBOL'
scene.cycles.light_sampling_threshold = 0.0
scene.cycles.use_adaptive_sampling = False
scene.cycles.use_light_tree = False
scene.cycles.blur_glossy = 0.0
scene.cycles.volume_bounces = 1
scene.cycles.pixel_filter_type = 'GAUSSIAN'
scene.cycles.sample_clamp_indirect = 0.0
scene.view_settings.view_transform = 'Standard'
bpy.context.view_layer.update()

# ---- added for rendering (the .blend has no active camera and no usable light): camera, sun
cam_auto = bpy.data.cameras.new('AutoCamera')
cam_auto.lens = 50.0
cam_auto.sensor_width = 36.0
cam_auto.clip_end = 1000.0
ob_auto_camera = bpy.data.objects.new('AutoCamera', cam_auto)
scene.collection.objects.link(ob_auto_camera)
ob_auto_camera.location = (20.2375, -21.9526, 15.005)
ob_auto_camera.rotation_euler = (1.09748, -7.21219e-08, 0.694738)
scene.camera = ob_auto_camera
light_auto_sun = bpy.data.lights.new('AutoSun', 'SUN')
light_auto_sun.energy = 3.0
light_auto_sun.angle = 0.0523599
ob_auto_sun = bpy.data.objects.new('AutoSun', light_auto_sun)
scene.collection.objects.link(ob_auto_sun)
ob_auto_sun.rotation_euler = (0.872665, 0.174533, 0.523599)
bpy.context.view_layer.update()
